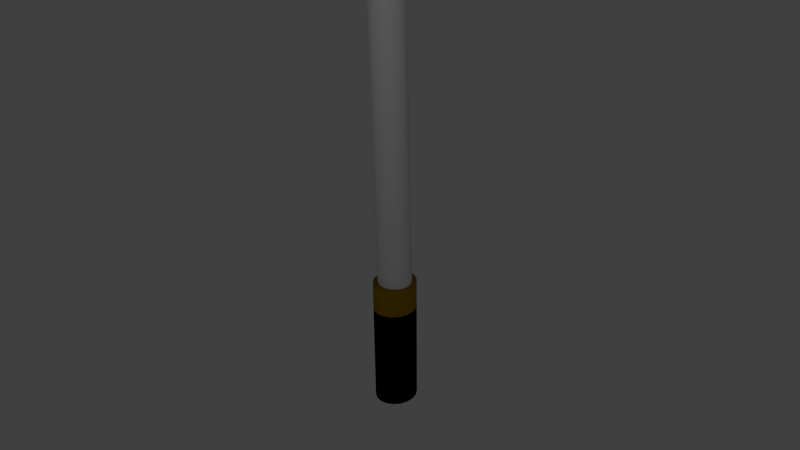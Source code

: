 # Source: stick.blend  (saved by Blender 2.74.0; exported with 4.5.12 LTS)
import bpy
from mathutils import Matrix  # noqa: F401  (used for matrix-valued properties, if any)

bpy.ops.wm.read_factory_settings(use_empty=True)
scene = bpy.context.scene
scene.name = 'Scene'

# ---- collections
col_collection_1 = bpy.data.collections.new('Collection 1'); scene.collection.children.link(col_collection_1)

# ---- materials (node trees are filled in below, after node groups)
mat_material = bpy.data.materials.new('Material')
mat_material.alpha_threshold = 0.0
mat_material.use_transparent_shadow = False
mat_material.diffuse_color = (0.3108, 0.1781, 0.004528, 1.0)
mat_material.roughness = 0.5
mat_material_001 = bpy.data.materials.new('Material.001')
mat_material_001.alpha_threshold = 0.0
mat_material_001.use_transparent_shadow = False
mat_material_001.diffuse_color = (0.0, 0.0, 0.0, 1.0)
mat_material_001.roughness = 0.5
mat_material_004 = bpy.data.materials.new('Material.004')
mat_material_004.alpha_threshold = 0.0
mat_material_004.use_transparent_shadow = False
mat_material_004.roughness = 0.5

# ---- material node trees

# ---- world
world_world = bpy.data.worlds.new('World'); scene.world = world_world
world_world.color = (0.05088, 0.05088, 0.05088)
world_world.use_sun_shadow = False
world_world.sun_shadow_jitter_overblur = 0.0
world_world.cycles.sampling_method = 'MANUAL'
world_world.cycles.sample_map_resolution = 256

# ---- cameras
cam_camera = bpy.data.cameras.new('Camera')
cam_camera.clip_end = 100.0
cam_camera.lens = 35.0
cam_camera.sensor_width = 32.0
cam_camera.sensor_height = 18.0
cam_camera.ortho_scale = 7.314
cam_camera.dof.focus_distance = 0.0
cam_camera.dof.aperture_fstop = 128.0

# ---- lights
light_lamp_001 = bpy.data.lights.new('Lamp.001', 'POINT')
light_lamp_001.transmission_factor = 0.0
light_lamp_001.cutoff_distance = 30.0
light_lamp_001.energy = 100.0
light_lamp_001.shadow_buffer_clip_start = 1.001
light_lamp_001.shadow_soft_size = 0.1
light_lamp_001.shadow_maximum_resolution = 0.006
light_lamp_001.use_absolute_resolution = True
light_lamp_001.cycles.use_multiple_importance_sampling = False
light_lamp = bpy.data.lights.new('Lamp', 'POINT')
light_lamp.transmission_factor = 0.0
light_lamp.cutoff_distance = 30.0
light_lamp.energy = 100.0
light_lamp.shadow_buffer_clip_start = 1.001
light_lamp.shadow_soft_size = 0.1
light_lamp.shadow_maximum_resolution = 0.006
light_lamp.use_absolute_resolution = True
light_lamp.cycles.use_multiple_importance_sampling = False

# ---- meshes
me_cylinder_001 = bpy.data.meshes.new('Cylinder.001')
me_cylinder_001.from_pydata([(0.0, 1.0, -1.0), (0.0, 1.0, 1.0), (0.342, 0.9397, -1.0), (0.342, 0.9397, 1.0), (0.6428, 0.766, -1.0), (0.6428, 0.766, 1.0), (0.866, 0.5, -1.0), (0.866, 0.5, 1.0), (0.9848, 0.1736, -1.0), (0.9848, 0.1736, 1.0), (0.9848, -0.1736, -1.0), (0.9848, -0.1736, 1.0), (0.866, -0.5, -1.0), (0.866, -0.5, 1.0), (0.6428, -0.766, -1.0), (0.6428, -0.766, 1.0), (0.342, -0.9397, -1.0), (0.342, -0.9397, 1.0), (1.51e-07, -1.0, -1.0), (1.51e-07, -1.0, 1.0), (-0.342, -0.9397, -1.0), (-0.342, -0.9397, 1.0), (-0.6428, -0.766, -1.0), (-0.6428, -0.766, 1.0), (-0.866, -0.5, -1.0), (-0.866, -0.5, 1.0), (-0.9848, -0.1736, -1.0), (-0.9848, -0.1736, 1.0), (-0.9848, 0.1736, -1.0), (-0.9848, 0.1736, 1.0), (-0.866, 0.5, -1.0), (-0.866, 0.5, 1.0), (-0.6428, 0.766, -1.0), (-0.6428, 0.766, 1.0), (-0.342, 0.9397, -1.0), (-0.342, 0.9397, 1.0), (0.0, 1.0, 0.5626), (0.342, 0.9397, 0.5626), (0.6428, 0.766, 0.5626), (0.866, 0.5, 0.5626), (0.9848, 0.1736, 0.5626), (0.9848, -0.1736, 0.5626), (0.866, -0.5, 0.5626), (0.6428, -0.766, 0.5626), (0.342, -0.9397, 0.5626), (1.51e-07, -1.0, 0.5626), (-0.342, -0.9397, 0.5626), (-0.6428, -0.766, 0.5626), (-0.866, -0.5, 0.5626), (-0.9848, -0.1736, 0.5626), (-0.9848, 0.1736, 0.5626), (-0.866, 0.5, 0.5626), (-0.6428, 0.766, 0.5626), (-0.342, 0.9397, 0.5626)], [], [(36, 1, 3, 37), (37, 3, 5, 38), (38, 5, 7, 39), (39, 7, 9, 40), (40, 9, 11, 41), (41, 11, 13, 42), (42, 13, 15, 43), (43, 15, 17, 44), (44, 17, 19, 45), (45, 19, 21, 46), (46, 21, 23, 47), (47, 23, 25, 48), (48, 25, 27, 49), (49, 27, 29, 50), (50, 29, 31, 51), (51, 31, 33, 52), (3, 1, 35, 33, 31, 29, 27, 25, 23, 21, 19, 17, 15, 13, 11, 9, 7, 5), (53, 35, 1, 36), (52, 33, 35, 53), (0, 2, 4, 6, 8, 10, 12, 14, 16, 18, 20, 22, 24, 26, 28, 30, 32, 34), (32, 52, 53, 34), (34, 53, 36, 0), (30, 51, 52, 32), (28, 50, 51, 30), (26, 49, 50, 28), (24, 48, 49, 26), (22, 47, 48, 24), (20, 46, 47, 22), (18, 45, 46, 20), (16, 44, 45, 18), (14, 43, 44, 16), (12, 42, 43, 14), (10, 41, 42, 12), (8, 40, 41, 10), (6, 39, 40, 8), (4, 38, 39, 6), (2, 37, 38, 4), (0, 36, 37, 2)])
me_cylinder_001.polygons.foreach_set('use_smooth', [True] * 38)
me_cylinder_001.polygons.foreach_set('material_index', [0, 0, 0, 0, 0, 0, 0, 0, 0, 0, 0, 0, 0, 0, 0, 0, 0, 0, 0, 0, 1, 1, 1, 1, 1, 1, 1, 1, 1, 1, 1, 1, 1, 1, 1, 1, 1, 1])
me_cylinder_001.materials.append(mat_material)
me_cylinder_001.materials.append(mat_material_001)
me_cylinder_001.use_remesh_preserve_volume = False
me_cylinder_001.use_remesh_preserve_attributes = False
me_cylinder_001.use_mirror_vertex_groups = False
me_cylinder_001.update()
me_cylinder = bpy.data.meshes.new('Cylinder')
me_cylinder.from_pydata([(0.0, 1.0, 1.0), (0.342, 0.9397, 1.0), (0.6428, 0.766, 1.0), (0.866, 0.5, 1.0), (0.9848, 0.1736, 1.0), (0.9848, -0.1736, 1.0), (0.866, -0.5, 1.0), (0.6428, -0.766, 1.0), (0.342, -0.9397, 1.0), (1.51e-07, -1.0, 1.0), (-0.342, -0.9397, 1.0), (-0.6428, -0.766, 1.0), (-0.866, -0.5, 1.0), (-0.9848, -0.1736, 1.0), (-0.9848, 0.1736, 1.0), (-0.866, 0.5, 1.0), (-0.6428, 0.766, 1.0), (-0.342, 0.9397, 1.0), (0.0, 1.579, -0.666), (0.342, 1.519, -0.666), (0.6428, 1.345, -0.666), (0.866, 1.079, -0.666), (0.9848, 0.7527, -0.666), (0.9848, 0.4054, -0.666), (0.866, 0.079, -0.666), (0.6428, -0.187, -0.666), (0.342, -0.3607, -0.666), (1.51e-07, -0.421, -0.666), (-0.342, -0.3607, -0.666), (-0.6428, -0.187, -0.666), (-0.866, 0.079, -0.666), (-0.9848, 0.4054, -0.666), (-0.9848, 0.7527, -0.666), (-0.866, 1.079, -0.666), (-0.6428, 1.345, -0.666), (-0.342, 1.519, -0.666)], [], [(18, 19, 1, 0), (19, 20, 2, 1), (20, 21, 3, 2), (21, 22, 4, 3), (22, 23, 5, 4), (23, 24, 6, 5), (24, 25, 7, 6), (25, 26, 8, 7), (26, 27, 9, 8), (27, 28, 10, 9), (28, 29, 11, 10), (29, 30, 12, 11), (30, 31, 13, 12), (31, 32, 14, 13), (32, 33, 15, 14), (33, 34, 16, 15), (35, 18, 0, 17), (34, 35, 17, 16), (1, 2, 3, 4, 5, 6, 7, 8, 9, 10, 11, 12, 13, 14, 15, 16, 17, 0), (34, 33, 32, 31, 30, 29, 28, 27, 26, 25, 24, 23, 22, 21, 20, 19, 18, 35)])
me_cylinder.polygons.foreach_set('use_smooth', [True] * 20)
_uv = me_cylinder.uv_layers.new(name='UVMap')
_uv.uv.foreach_set('vector', [0.3055, 0.4785, 0.265, 0.4833, 0.265, 0.9053, 0.3055, 0.9006, 0.265, 0.4833, 0.2318, 0.4969, 0.2318, 0.9189, 0.265, 0.9053, 0.5682, 0.4785, 0.5372, 0.4994, 0.5372, 0.9215, 0.5682, 0.9006, 0.5372, 0.4994, 0.4991, 0.5251, 0.4991, 0.9471, 0.5372, 0.9215, 0.4991, 0.5251, 0.4586, 0.5523, 0.4586, 0.9744, 0.4991, 0.9471, 0.4586, 0.5523, 0.4206, 0.578, 0.4206, 1.0, 0.4586, 0.9744, 0.04297, 0.9398, 0.07528, 0.9189, 0.07528, 0.4969, 0.04297, 0.5178, 0.07528, 0.9189, 0.1152, 0.9053, 0.1152, 0.4833, 0.07528, 0.4969, 0.1152, 0.9053, 0.158, 0.9006, 0.158, 0.4785, 0.1152, 0.4833, 0.158, 0.9006, 0.1985, 0.9053, 0.1985, 0.4833, 0.158, 0.4785, 0.1985, 0.9053, 0.2318, 0.9189, 0.2318, 0.4969, 0.1985, 0.4833, 0.5682, 0.9006, 0.5992, 0.9215, 0.5992, 0.4994, 0.5682, 0.4785, 0.5992, 0.9215, 0.6373, 0.9471, 0.6373, 0.5251, 0.5992, 0.4994, 0.6373, 0.9471, 0.6778, 0.9744, 0.6778, 0.5523, 0.6373, 0.5251, 0.6778, 0.9744, 0.7158, 1.0, 0.7158, 0.578, 0.6778, 0.5523, 0.4206, 0.5178, 0.3883, 0.4969, 0.3883, 0.9189, 0.4206, 0.9398, 0.3483, 0.4833, 0.3055, 0.4785, 0.3055, 0.9006, 0.3483, 0.9053, 0.3883, 0.4969, 0.3483, 0.4833, 0.3483, 0.9053, 0.3883, 0.9189, 0.487, 0.4226, 0.5146, 0.3589, 0.5292, 0.2808, 0.5292, 0.1977, 0.5146, 0.1196, 0.487, 0.05598, 0.4499, 0.01443, 0.4077, 0.0, 0.3654, 0.01443, 0.3283, 0.05598, 0.3008, 0.1196, 0.2861, 0.1977, 0.2861, 0.2808, 0.3008, 0.3589, 0.3283, 0.4226, 0.3654, 0.4641, 0.4077, 0.4785, 0.4499, 0.4641, 0.1223, 0.01443, 0.08519, 0.05598, 0.05763, 0.1196, 0.04297, 0.1977, 0.04297, 0.2808, 0.05763, 0.3589, 0.08519, 0.4226, 0.1223, 0.4641, 0.1645, 0.4785, 0.2067, 0.4641, 0.2439, 0.4226, 0.2714, 0.3589, 0.2861, 0.2808, 0.2861, 0.1977, 0.2714, 0.1196, 0.2439, 0.05598, 0.2067, 0.01443, 0.1645, 0.0])
me_cylinder.materials.append(mat_material_004)
me_cylinder.use_remesh_preserve_volume = False
me_cylinder.use_remesh_preserve_attributes = False
me_cylinder.use_mirror_vertex_groups = False
me_cylinder.update()

# ---- objects
ob_lamp_001 = bpy.data.objects.new('Lamp.001', light_lamp_001)
ob_cylinder_001 = bpy.data.objects.new('Cylinder.001', me_cylinder_001)
ob_cylinder = bpy.data.objects.new('Cylinder', me_cylinder)
ob_lamp = bpy.data.objects.new('Lamp', light_lamp)
ob_camera = bpy.data.objects.new('Camera', cam_camera)

# ---- transforms, parenting, visibility, modifiers, constraints
ob_lamp_001.location = (-0.5264, 0.793, 5.728)
ob_lamp_001.rotation_euler = (0.6503, 0.05522, 1.866)
ob_lamp_001.lock_rotations_4d = False
ob_lamp_001.empty_display_type = 'ARROWS'
ob_lamp_001.color = (0.0, 0.0, 0.0, 0.0)
ob_lamp_001.lineart.crease_threshold = 0.0
ob_cylinder_001.location = (-0.0147, 0.1495, -4.18)
ob_cylinder_001.scale = (0.3046, 0.333, 1.0)
ob_cylinder_001.lineart.crease_threshold = 0.0
ob_cylinder.location = (0.0, 0.0, -0.2008)
ob_cylinder.scale = (0.2539, 0.25, 5.0)
ob_cylinder.lineart.crease_threshold = 0.0
ob_lamp.location = (4.029, -4.405, 3.076)
ob_lamp.rotation_euler = (0.6503, 0.05522, 1.866)
ob_lamp.lock_rotations_4d = False
ob_lamp.empty_display_type = 'ARROWS'
ob_lamp.color = (0.0, 0.0, 0.0, 0.0)
ob_lamp.lineart.crease_threshold = 0.0
ob_camera.location = (8.142, -7.339, 3.232)
ob_camera.rotation_euler = (1.109, 0.01082, 0.8149)
ob_camera.lock_rotations_4d = False
ob_camera.empty_display_type = 'ARROWS'
ob_camera.color = (0.0, 0.0, 0.0, 0.0)
ob_camera.display_type = 'WIRE'
ob_camera.lineart.crease_threshold = 0.0

# ---- collection membership
col_collection_1.objects.link(ob_lamp_001)
col_collection_1.objects.link(ob_cylinder_001)
col_collection_1.objects.link(ob_cylinder)
col_collection_1.objects.link(ob_lamp)
col_collection_1.objects.link(ob_camera)

# ---- scene / render settings (as saved in the file)
scene.camera = ob_camera
scene.frame_start = 1; scene.frame_end = 250; scene.frame_set(1)
scene.render.engine = 'BLENDER_EEVEE_NEXT'
scene.render.resolution_percentage = 50
scene.render.dither_intensity = 0.0
scene.cycles.use_denoising = False
scene.cycles.samples = 10
scene.cycles.sampling_pattern = 'TABULATED_SOBOL'
scene.cycles.light_sampling_threshold = 0.0
scene.cycles.use_adaptive_sampling = False
scene.cycles.use_light_tree = False
scene.cycles.blur_glossy = 0.0
scene.cycles.pixel_filter_type = 'GAUSSIAN'
scene.cycles.sample_clamp_indirect = 0.0
scene.view_settings.view_transform = 'Standard'
bpy.context.view_layer.update()
